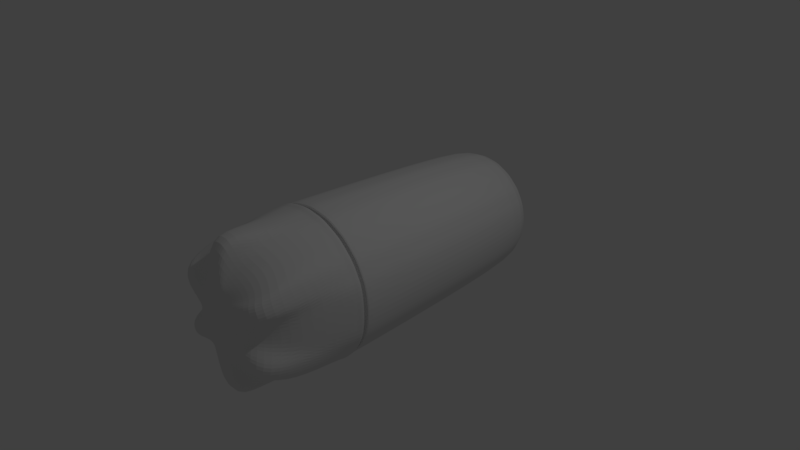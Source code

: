# Source: RayGun.blend  (saved by Blender 2.77.0; exported with 4.5.12 LTS)
import bpy
from mathutils import Matrix  # noqa: F401  (used for matrix-valued properties, if any)

bpy.ops.wm.read_factory_settings(use_empty=True)
scene = bpy.context.scene
scene.name = 'Scene'

# ---- collections
col_collection_1 = bpy.data.collections.new('Collection 1'); scene.collection.children.link(col_collection_1)

# ---- world
world_world = bpy.data.worlds.new('World'); scene.world = world_world
world_world.color = (0.05088, 0.05088, 0.05088)
world_world.use_sun_shadow = False
world_world.sun_shadow_jitter_overblur = 0.0
world_world.cycles.sampling_method = 'MANUAL'

# ---- cameras
cam_camera = bpy.data.cameras.new('Camera')
cam_camera.clip_end = 100.0
cam_camera.lens = 35.0
cam_camera.sensor_width = 32.0
cam_camera.sensor_height = 18.0
cam_camera.ortho_scale = 7.314
cam_camera.dof.focus_distance = 0.0
cam_camera.dof.aperture_fstop = 128.0

# ---- lights
light_lamp = bpy.data.lights.new('Lamp', 'POINT')
light_lamp.transmission_factor = 0.0
light_lamp.cutoff_distance = 30.0
light_lamp.energy = 100.0
light_lamp.shadow_buffer_clip_start = 1.001
light_lamp.shadow_soft_size = 0.1
light_lamp.shadow_maximum_resolution = 0.006
light_lamp.use_absolute_resolution = True

# ---- meshes
me_circle_002 = bpy.data.meshes.new('Circle.002')
me_circle_002.from_pydata([(0.0, 1.0, 1.105), (0.9603, 0.0, 1.1), (0.9511, 0.309, 1.105), (0.809, 0.5878, 1.105), (0.5878, 0.809, 1.105), (0.309, 0.9511, 1.105), (0.9498, 0.0, 1.173), (0.9511, 0.309, 1.176), (0.809, 0.5878, 1.176), (0.309, 0.9511, 1.176), (0.0, 1.0, 1.176), (0.5878, 0.809, 1.176), (0.0, 1.026, 1.866), (0.8298, 0.0, 1.812), (0.7996, 0.2616, 1.848), (0.7901, 0.5604, 1.9), (0.5335, 0.7338, 1.807), (0.215, 0.9435, 1.905), (0.0, 1.077, 2.26), (0.4252, 0.6096, 2.14), (0.5785, 0.0, 2.17), (0.6077, 0.1439, 2.19), (0.6896, 0.4904, 2.35), (0.172, 0.7184, 2.163), (0.0, 0.5976, 2.363), (0.4066, 0.0, 2.3), (0.3882, 0.1004, 2.333), (0.3827, 0.3473, 2.352), (0.2205, 0.4022, 2.301), (0.1424, 0.4977, 2.319), (0.0, 0.3366, 2.351), (0.0, 0.2244, 2.351), (0.0, 0.07169, 2.351), (0.0, 0.0, 2.351), (0.0, 1.02, 1.054), (0.9802, 0.0, 1.049), (0.9588, 0.3153, 1.054), (0.8138, 0.5998, 1.054), (0.5881, 0.8255, 1.054), (0.3036, 0.9705, 1.054), (0.0, 1.02, 1.001), (0.9838, 0.0, 0.9984), (0.9588, 0.3153, 1.001), (0.8138, 0.5998, 1.001), (0.5881, 0.8255, 1.001), (0.3036, 0.9705, 1.001), (0.0, 1.0, 0.9601), (0.809, 0.5878, 0.9601), (0.5878, 0.809, 0.9601), (0.309, 0.9511, 0.9601), (0.9932, 0.0, 0.9597), (0.9511, 0.309, 0.9601), (0.0, 1.0, 0.924), (0.9999, 0.0, 0.924), (0.9511, 0.309, 0.924), (0.809, 0.5878, 0.924), (0.5878, 0.809, 0.924), (0.309, 0.9511, 0.924), (0.0, 0.8931, -1.934), (0.8901, 0.0, -1.934), (0.8464, 0.276, -1.934), (0.7195, 0.525, -1.934), (0.5219, 0.7225, -1.934), (0.273, 0.8494, -1.934), (0.0, 0.7366, -2.167), (0.7336, 0.0, -2.167), (0.6976, 0.2276, -2.167), (0.5929, 0.433, -2.167), (0.43, 0.596, -2.167), (0.2246, 0.7006, -2.167), (0.0, 0.4008, -2.333), (0.3978, 0.0, -2.333), (0.3781, 0.1238, -2.333), (0.3212, 0.2356, -2.333), (0.2325, 0.3242, -2.333), (0.1208, 0.3812, -2.333), (0.0, 0.3006, -2.333), (0.0, 0.2004, -2.333), (0.0, 0.1002, -2.333), (0.0, 0.0, -2.333), (0.9187, 0.0, 0.9973), (0.8938, 0.2621, 0.9982), (0.7734, 0.4986, 0.9982), (0.5857, 0.6863, 0.9982), (0.3492, 0.8067, 0.9982), (0.0, 0.8483, 0.9982), (0.5857, 0.6863, 0.9632), (0.7734, 0.4986, 0.9632), (0.3492, 0.8067, 0.9632), (0.0, 0.8483, 0.9632), (0.8938, 0.2621, 0.9632), (0.933, 0.0, 0.9631), (0.1518, 0.9955, 1.054), (0.1545, 0.9755, 1.105), (0.1545, 1.019, 1.881), (0.1, 0.5271, 2.351), (0.1326, 0.3497, 2.348), (0.1694, 0.2524, 2.35), (0.2031, 0.0, 2.352), (0.1987, 0.08129, 2.348), (0.1518, 0.9955, 1.001), (0.1545, 0.9755, 0.9601), (0.1545, 0.9755, 0.924), (0.1365, 0.8713, -1.934), (0.06041, 0.391, -2.333), (0.1163, 0.3124, -2.333), (0.1606, 0.218, -2.333), (0.1989, 0.0, -2.333), (0.1891, 0.112, -2.333), (0.1545, 0.9755, 1.176), (0.1495, 1.052, 2.286), (0.1123, 0.7186, -2.167), (0.1746, 0.8275, 0.9982), (0.1746, 0.8275, 0.9632), (0.7009, 0.7127, 1.054), (0.6984, 0.6984, 1.105), (0.7356, 0.6459, 1.927), (0.2984, 0.3694, 2.303), (0.0, 0.2805, 2.351), (0.7009, 0.7127, 1.001), (0.6984, 0.6984, 0.9601), (0.6984, 0.6984, 0.924), (0.6207, 0.6237, -1.934), (0.5114, 0.5145, -2.167), (0.2769, 0.2799, -2.333), (0.0, 0.2505, -2.333), (0.6984, 0.6984, 1.176), (0.6084, 0.5031, 2.202), (0.6795, 0.5924, 0.9982), (0.6795, 0.5924, 0.9632), (0.1384, 0.2652, -2.333), (0.1524, 0.3082, 2.346), (0.4458, 0.898, 1.054), (0.4484, 0.88, 1.105), (0.4047, 0.8381, 1.832), (0.1967, 0.4673, 2.309), (0.0, 0.3927, 2.351), (0.4458, 0.898, 1.001), (0.4484, 0.88, 0.9601), (0.4484, 0.88, 0.924), (0.3974, 0.786, -1.934), (0.3273, 0.6483, -2.167), (0.1767, 0.3527, -2.333), (0.0, 0.3507, -2.333), (0.4484, 0.88, 1.176), (0.3095, 0.6452, 2.141), (0.4675, 0.7465, 0.9982), (0.4675, 0.7465, 0.9632), (0.08834, 0.3517, -2.333), (0.1044, 0.3941, 2.349), (0.8863, 0.4576, 1.054), (0.88, 0.4484, 1.105), (0.88, 0.4484, 1.176), (0.8408, 0.3534, 1.874), (0.789, 0.2949, 2.328), (0.3791, 0.1832, 2.355), (0.0, 0.1408, 2.351), (0.8863, 0.4576, 1.001), (0.88, 0.4484, 0.924), (0.7829, 0.4005, -1.934), (0.3497, 0.1797, -2.333), (0.0, 0.1503, -2.333), (0.88, 0.4484, 0.9601), (0.6452, 0.3303, -2.167), (0.8336, 0.3804, 0.9982), (0.8336, 0.3804, 0.9632), (0.1748, 0.165, -2.333), (0.1935, 0.1606, 2.351)], [], [(36, 2, 1, 35), (150, 151, 2, 36), (114, 115, 3, 37), (132, 133, 4, 38), (92, 93, 5, 39), (151, 152, 7, 2), (115, 126, 8, 3), (133, 144, 11, 4), (93, 109, 9, 5), (2, 7, 6, 1), (7, 14, 13, 6), (152, 153, 14, 7), (126, 116, 15, 8), (144, 134, 16, 11), (109, 94, 17, 9), (134, 17, 23, 145), (94, 12, 18, 110), (13, 14, 21, 20), (153, 15, 22, 154), (116, 16, 19, 127), (20, 21, 26, 25), (154, 22, 27, 155), (127, 19, 28, 117), (145, 23, 29, 135), (110, 18, 24, 95), (149, 95, 24, 136), (131, 96, 30, 118), (98, 99, 32, 33), (167, 97, 31, 156), (36, 35, 41, 42), (150, 36, 42, 157), (114, 37, 43, 119), (132, 38, 44, 137), (92, 39, 45, 100), (162, 47, 87, 165), (50, 51, 90, 91), (100, 45, 84, 112), (120, 47, 55, 121), (138, 48, 56, 139), (101, 49, 57, 102), (51, 50, 53, 54), (162, 51, 54, 158), (54, 53, 59, 60), (158, 54, 60, 159), (121, 55, 61, 122), (139, 56, 62, 140), (102, 57, 63, 103), (140, 141, 69, 63), (103, 111, 64, 58), (59, 65, 66, 60), (159, 163, 67, 61), (122, 123, 68, 62), (65, 71, 72, 66), (163, 160, 73, 67), (123, 124, 74, 68), (141, 142, 75, 69), (111, 104, 70, 64), (148, 143, 70, 104), (130, 125, 76, 105), (107, 79, 78, 108), (166, 161, 77, 106), (164, 81, 90, 165), (128, 82, 87, 129), (146, 83, 86, 147), (112, 84, 88, 113), (81, 80, 91, 90), (42, 41, 80, 81), (157, 42, 81, 164), (120, 48, 86, 129), (119, 43, 82, 128), (138, 49, 88, 147), (137, 44, 83, 146), (101, 46, 89, 113), (49, 101, 113, 88), (85, 112, 113, 89), (160, 166, 106, 73), (71, 107, 108, 72), (124, 130, 105, 74), (142, 148, 104, 75), (69, 75, 104, 111), (63, 69, 111, 103), (52, 102, 103, 58), (46, 101, 102, 52), (40, 100, 112, 85), (34, 92, 100, 40), (155, 27, 97, 167), (25, 26, 99, 98), (117, 28, 96, 131), (135, 29, 95, 149), (23, 110, 95, 29), (17, 94, 110, 23), (10, 12, 94, 109), (0, 10, 109, 93), (34, 0, 93, 92), (27, 117, 131, 97), (73, 106, 130, 124), (44, 119, 128, 83), (47, 120, 129, 87), (83, 128, 129, 86), (106, 77, 125, 130), (67, 73, 124, 123), (61, 67, 123, 122), (56, 121, 122, 62), (48, 120, 121, 56), (38, 114, 119, 44), (97, 131, 118, 31), (22, 127, 117, 27), (15, 116, 127, 22), (11, 16, 116, 126), (4, 11, 126, 115), (38, 4, 115, 114), (28, 135, 149, 96), (74, 105, 148, 142), (45, 137, 146, 84), (48, 138, 147, 86), (84, 146, 147, 88), (105, 76, 143, 148), (68, 74, 142, 141), (62, 68, 141, 140), (57, 139, 140, 63), (49, 138, 139, 57), (39, 132, 137, 45), (96, 149, 136, 30), (19, 145, 135, 28), (16, 134, 145, 19), (9, 17, 134, 144), (5, 9, 144, 133), (39, 5, 133, 132), (26, 155, 167, 99), (72, 108, 166, 160), (43, 157, 164, 82), (82, 164, 165, 87), (108, 78, 161, 166), (66, 72, 160, 163), (60, 66, 163, 159), (55, 158, 159, 61), (47, 162, 158, 55), (51, 162, 165, 90), (37, 150, 157, 43), (99, 167, 156, 32), (21, 154, 155, 26), (14, 153, 154, 21), (8, 15, 153, 152), (3, 8, 152, 151), (37, 3, 151, 150)])
me_circle_002.use_remesh_preserve_volume = False
me_circle_002.use_remesh_preserve_attributes = False
me_circle_002.use_mirror_vertex_groups = False
me_circle_002.update()

# ---- objects
ob_circle = bpy.data.objects.new('Circle', me_circle_002)
ob_lamp = bpy.data.objects.new('Lamp', light_lamp)
ob_camera = bpy.data.objects.new('Camera', cam_camera)

# ---- transforms, parenting, visibility, modifiers, constraints
ob_circle.location = (0.0, 0.0, 0.0)
ob_circle.rotation_euler = (1.571, 0.0, 0.0)
ob_circle.lineart.crease_threshold = 0.0
_m = ob_circle.modifiers.new('Mirror', 'MIRROR')
_m.use_axis = (True, True, False)
_m.use_clip = True
_m = ob_circle.modifiers.new('Subsurf', 'SUBSURF')
_m.uv_smooth = 'PRESERVE_CORNERS'
_m.quality = 2
_m.levels = 3
_m.show_only_control_edges = False
ob_lamp.location = (4.076, 1.005, 5.904)
ob_lamp.rotation_euler = (0.6503, 0.05522, 1.866)
ob_lamp.lock_rotations_4d = False
ob_lamp.empty_display_type = 'ARROWS'
ob_lamp.color = (0.0, 0.0, 0.0, 0.0)
ob_lamp.lineart.crease_threshold = 0.0
ob_camera.location = (7.481, -6.508, 5.344)
ob_camera.rotation_euler = (1.109, 0.01082, 0.8149)
ob_camera.lock_rotations_4d = False
ob_camera.empty_display_type = 'ARROWS'
ob_camera.color = (0.0, 0.0, 0.0, 0.0)
ob_camera.display_type = 'WIRE'
ob_camera.lineart.crease_threshold = 0.0

# ---- collection membership
col_collection_1.objects.link(ob_circle)
col_collection_1.objects.link(ob_lamp)
col_collection_1.objects.link(ob_camera)

# ---- scene / render settings (as saved in the file)
scene.camera = ob_camera
scene.frame_start = 1; scene.frame_end = 250; scene.frame_set(1)
scene.render.engine = 'BLENDER_EEVEE_NEXT'
scene.render.dither_intensity = 0.0
scene.cycles.use_denoising = False
scene.cycles.samples = 128
scene.cycles.sampling_pattern = 'TABULATED_SOBOL'
scene.cycles.light_sampling_threshold = 0.0
scene.cycles.use_adaptive_sampling = False
scene.cycles.use_light_tree = False
scene.cycles.blur_glossy = 0.0
scene.cycles.sample_clamp_indirect = 0.0
scene.view_settings.view_transform = 'Standard'
bpy.context.view_layer.update()
